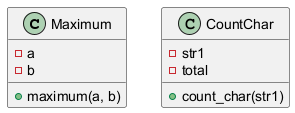

The diagram above was rendered by PlantUML. Its source (embedded in the PNG):
@startuml
class Maximum {
  - a
  - b
  + maximum(a, b)
}
class CountChar {
  - str1
  - total
  + count_char(str1)
}
@enduml